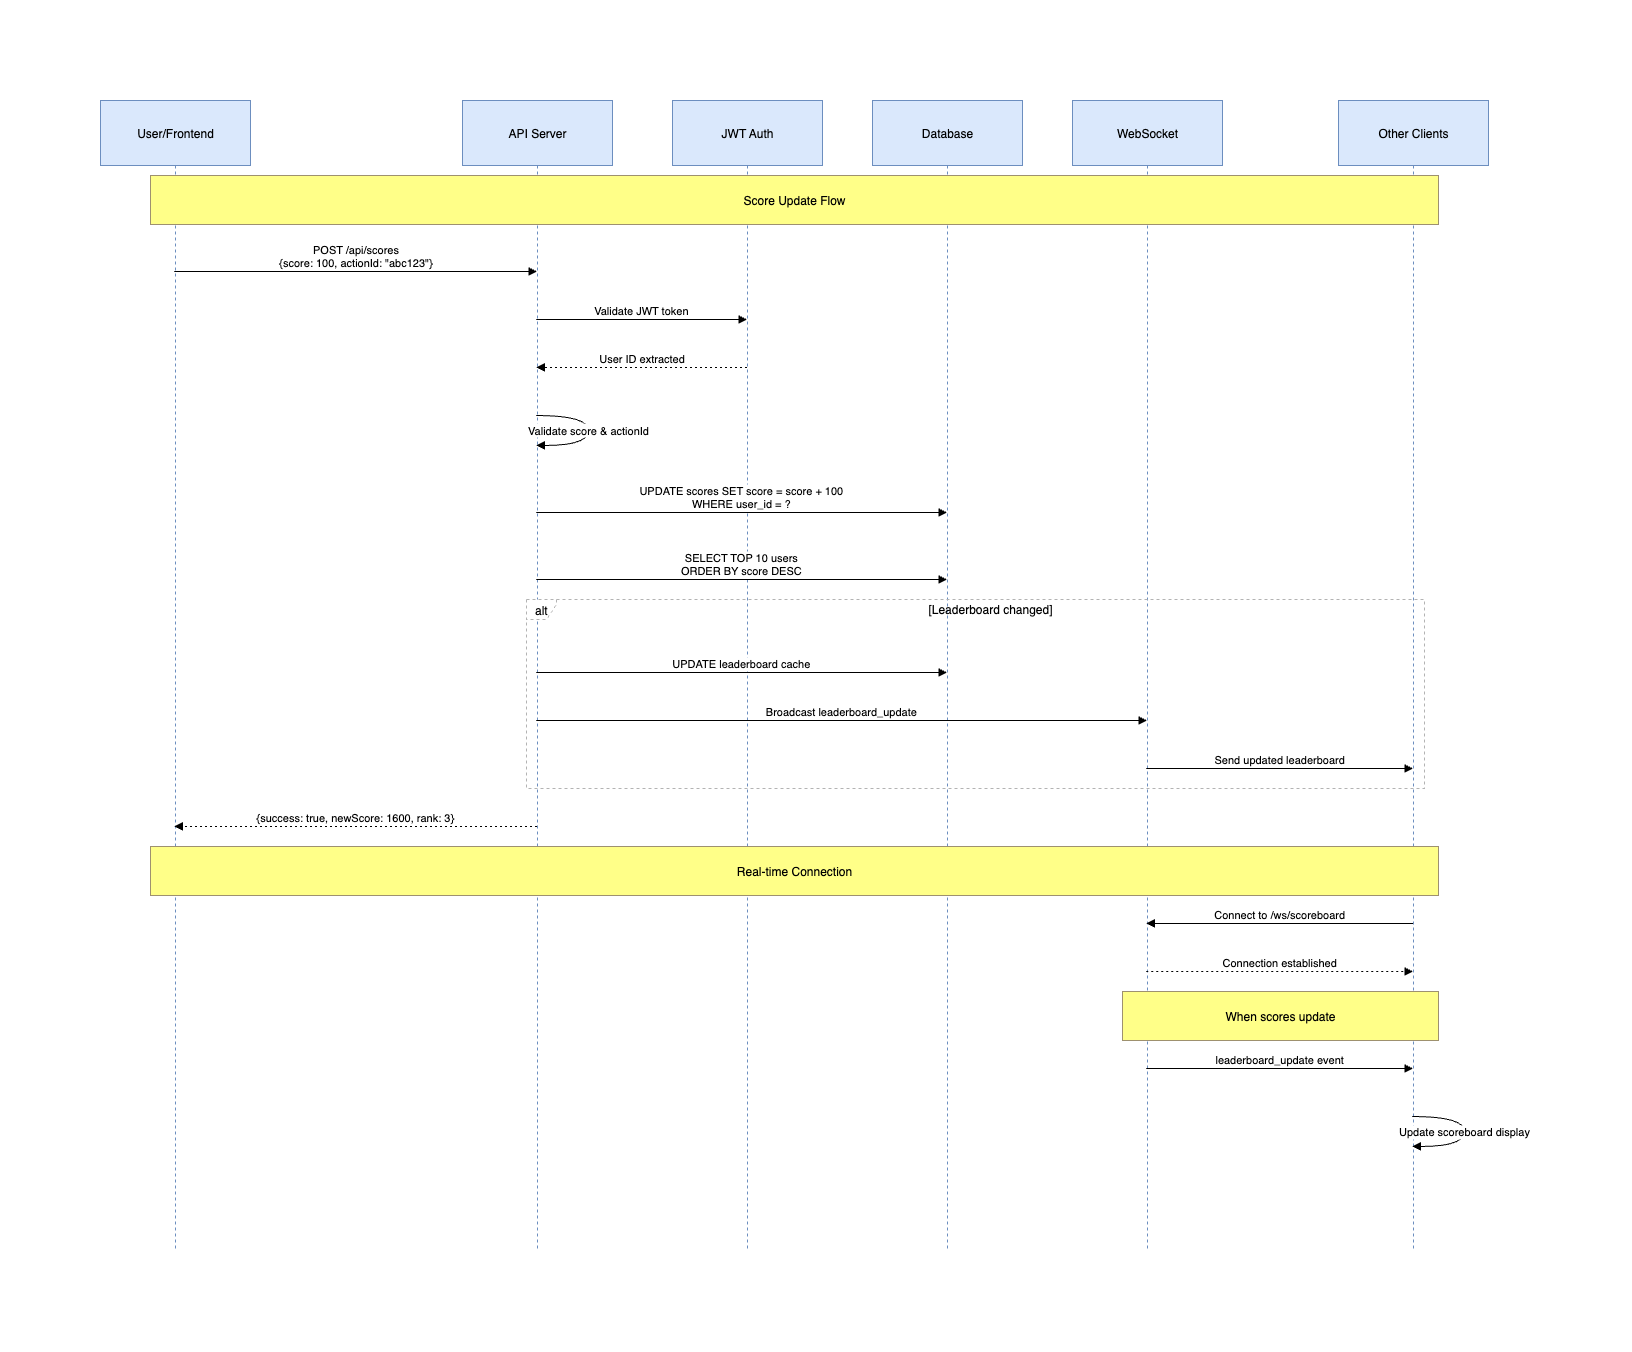

The diagram above was exported from draw.io. Its source (the exported page's mxGraphModel, read from the mxfile embedded in the PNG):
<mxGraphModel dx="2057" dy="1317" grid="1" gridSize="10" guides="1" tooltips="1" connect="1" arrows="1" fold="1" page="1" pageScale="1" pageWidth="827" pageHeight="1169" math="0" shadow="0">
  <root>
    <mxCell id="0" />
    <mxCell id="1" parent="0" />
    <mxCell id="zXTuo4ZBw2TzpbDC1Lqc-1" value="User/Frontend" style="shape=umlLifeline;perimeter=lifelinePerimeter;whiteSpace=wrap;container=1;dropTarget=0;collapsible=0;recursiveResize=0;outlineConnect=0;portConstraint=eastwest;newEdgeStyle={&quot;edgeStyle&quot;:&quot;elbowEdgeStyle&quot;,&quot;elbow&quot;:&quot;vertical&quot;,&quot;curved&quot;:0,&quot;rounded&quot;:0};size=65;fillColor=#dae8fc;strokeColor=#6c8ebf;" parent="1" vertex="1">
      <mxGeometry x="20" y="20" width="150" height="1151" as="geometry" />
    </mxCell>
    <mxCell id="zXTuo4ZBw2TzpbDC1Lqc-2" value="API Server" style="shape=umlLifeline;perimeter=lifelinePerimeter;whiteSpace=wrap;container=1;dropTarget=0;collapsible=0;recursiveResize=0;outlineConnect=0;portConstraint=eastwest;newEdgeStyle={&quot;edgeStyle&quot;:&quot;elbowEdgeStyle&quot;,&quot;elbow&quot;:&quot;vertical&quot;,&quot;curved&quot;:0,&quot;rounded&quot;:0};size=65;fillColor=#dae8fc;strokeColor=#6c8ebf;" parent="1" vertex="1">
      <mxGeometry x="382" y="20" width="150" height="1151" as="geometry" />
    </mxCell>
    <mxCell id="zXTuo4ZBw2TzpbDC1Lqc-3" value="JWT Auth" style="shape=umlLifeline;perimeter=lifelinePerimeter;whiteSpace=wrap;container=1;dropTarget=0;collapsible=0;recursiveResize=0;outlineConnect=0;portConstraint=eastwest;newEdgeStyle={&quot;edgeStyle&quot;:&quot;elbowEdgeStyle&quot;,&quot;elbow&quot;:&quot;vertical&quot;,&quot;curved&quot;:0,&quot;rounded&quot;:0};size=65;fillColor=#dae8fc;strokeColor=#6c8ebf;" parent="1" vertex="1">
      <mxGeometry x="592" y="20" width="150" height="1151" as="geometry" />
    </mxCell>
    <mxCell id="zXTuo4ZBw2TzpbDC1Lqc-4" value="Database" style="shape=umlLifeline;perimeter=lifelinePerimeter;whiteSpace=wrap;container=1;dropTarget=0;collapsible=0;recursiveResize=0;outlineConnect=0;portConstraint=eastwest;newEdgeStyle={&quot;edgeStyle&quot;:&quot;elbowEdgeStyle&quot;,&quot;elbow&quot;:&quot;vertical&quot;,&quot;curved&quot;:0,&quot;rounded&quot;:0};size=65;fillColor=#dae8fc;strokeColor=#6c8ebf;" parent="1" vertex="1">
      <mxGeometry x="792" y="20" width="150" height="1151" as="geometry" />
    </mxCell>
    <mxCell id="zXTuo4ZBw2TzpbDC1Lqc-5" value="WebSocket" style="shape=umlLifeline;perimeter=lifelinePerimeter;whiteSpace=wrap;container=1;dropTarget=0;collapsible=0;recursiveResize=0;outlineConnect=0;portConstraint=eastwest;newEdgeStyle={&quot;edgeStyle&quot;:&quot;elbowEdgeStyle&quot;,&quot;elbow&quot;:&quot;vertical&quot;,&quot;curved&quot;:0,&quot;rounded&quot;:0};size=65;fillColor=#dae8fc;strokeColor=#6c8ebf;" parent="1" vertex="1">
      <mxGeometry x="992" y="20" width="150" height="1151" as="geometry" />
    </mxCell>
    <mxCell id="zXTuo4ZBw2TzpbDC1Lqc-6" value="Other Clients" style="shape=umlLifeline;perimeter=lifelinePerimeter;whiteSpace=wrap;container=1;dropTarget=0;collapsible=0;recursiveResize=0;outlineConnect=0;portConstraint=eastwest;newEdgeStyle={&quot;edgeStyle&quot;:&quot;elbowEdgeStyle&quot;,&quot;elbow&quot;:&quot;vertical&quot;,&quot;curved&quot;:0,&quot;rounded&quot;:0};size=65;fillColor=#dae8fc;strokeColor=#6c8ebf;" parent="1" vertex="1">
      <mxGeometry x="1258" y="20" width="150" height="1151" as="geometry" />
    </mxCell>
    <mxCell id="zXTuo4ZBw2TzpbDC1Lqc-7" value="alt" style="shape=umlFrame;dashed=1;pointerEvents=0;dropTarget=0;strokeColor=#B3B3B3;height=20;width=30" parent="1" vertex="1">
      <mxGeometry x="446" y="519" width="898" height="189" as="geometry" />
    </mxCell>
    <mxCell id="zXTuo4ZBw2TzpbDC1Lqc-8" value="[Leaderboard changed]" style="text;strokeColor=none;fillColor=none;align=center;verticalAlign=middle;whiteSpace=wrap;" parent="zXTuo4ZBw2TzpbDC1Lqc-7" vertex="1">
      <mxGeometry x="30" width="868" height="20" as="geometry" />
    </mxCell>
    <mxCell id="zXTuo4ZBw2TzpbDC1Lqc-9" value="POST /api/scores&#10;{score: 100, actionId: &quot;abc123&quot;}" style="verticalAlign=bottom;edgeStyle=elbowEdgeStyle;elbow=vertical;curved=0;rounded=0;endArrow=block;" parent="1" source="zXTuo4ZBw2TzpbDC1Lqc-1" target="zXTuo4ZBw2TzpbDC1Lqc-2" edge="1">
      <mxGeometry relative="1" as="geometry">
        <Array as="points">
          <mxPoint x="285" y="191" />
        </Array>
      </mxGeometry>
    </mxCell>
    <mxCell id="zXTuo4ZBw2TzpbDC1Lqc-10" value="Validate JWT token" style="verticalAlign=bottom;edgeStyle=elbowEdgeStyle;elbow=vertical;curved=0;rounded=0;endArrow=block;" parent="1" source="zXTuo4ZBw2TzpbDC1Lqc-2" target="zXTuo4ZBw2TzpbDC1Lqc-3" edge="1">
      <mxGeometry relative="1" as="geometry">
        <Array as="points">
          <mxPoint x="571" y="239" />
        </Array>
      </mxGeometry>
    </mxCell>
    <mxCell id="zXTuo4ZBw2TzpbDC1Lqc-11" value="User ID extracted" style="verticalAlign=bottom;edgeStyle=elbowEdgeStyle;elbow=vertical;curved=0;rounded=0;dashed=1;dashPattern=2 3;endArrow=block;" parent="1" source="zXTuo4ZBw2TzpbDC1Lqc-3" target="zXTuo4ZBw2TzpbDC1Lqc-2" edge="1">
      <mxGeometry relative="1" as="geometry">
        <Array as="points">
          <mxPoint x="574" y="287" />
        </Array>
      </mxGeometry>
    </mxCell>
    <mxCell id="zXTuo4ZBw2TzpbDC1Lqc-12" value="Validate score &amp; actionId" style="curved=1;endArrow=block;rounded=0;" parent="1" source="zXTuo4ZBw2TzpbDC1Lqc-2" target="zXTuo4ZBw2TzpbDC1Lqc-2" edge="1">
      <mxGeometry relative="1" as="geometry">
        <Array as="points">
          <mxPoint x="508" y="335" />
          <mxPoint x="508" y="365" />
        </Array>
      </mxGeometry>
    </mxCell>
    <mxCell id="zXTuo4ZBw2TzpbDC1Lqc-13" value="UPDATE scores SET score = score + 100&#10;WHERE user_id = ?" style="verticalAlign=bottom;edgeStyle=elbowEdgeStyle;elbow=vertical;curved=0;rounded=0;endArrow=block;" parent="1" source="zXTuo4ZBw2TzpbDC1Lqc-2" target="zXTuo4ZBw2TzpbDC1Lqc-4" edge="1">
      <mxGeometry relative="1" as="geometry">
        <Array as="points">
          <mxPoint x="671" y="432" />
        </Array>
      </mxGeometry>
    </mxCell>
    <mxCell id="zXTuo4ZBw2TzpbDC1Lqc-14" value="SELECT TOP 10 users&#10;ORDER BY score DESC" style="verticalAlign=bottom;edgeStyle=elbowEdgeStyle;elbow=vertical;curved=0;rounded=0;endArrow=block;" parent="1" source="zXTuo4ZBw2TzpbDC1Lqc-2" target="zXTuo4ZBw2TzpbDC1Lqc-4" edge="1">
      <mxGeometry relative="1" as="geometry">
        <Array as="points">
          <mxPoint x="671" y="499" />
        </Array>
      </mxGeometry>
    </mxCell>
    <mxCell id="zXTuo4ZBw2TzpbDC1Lqc-15" value="UPDATE leaderboard cache" style="verticalAlign=bottom;edgeStyle=elbowEdgeStyle;elbow=vertical;curved=0;rounded=0;endArrow=block;" parent="1" source="zXTuo4ZBw2TzpbDC1Lqc-2" target="zXTuo4ZBw2TzpbDC1Lqc-4" edge="1">
      <mxGeometry relative="1" as="geometry">
        <Array as="points">
          <mxPoint x="671" y="592" />
        </Array>
      </mxGeometry>
    </mxCell>
    <mxCell id="zXTuo4ZBw2TzpbDC1Lqc-16" value="Broadcast leaderboard_update" style="verticalAlign=bottom;edgeStyle=elbowEdgeStyle;elbow=vertical;curved=0;rounded=0;endArrow=block;" parent="1" source="zXTuo4ZBw2TzpbDC1Lqc-2" target="zXTuo4ZBw2TzpbDC1Lqc-5" edge="1">
      <mxGeometry relative="1" as="geometry">
        <Array as="points">
          <mxPoint x="771" y="640" />
        </Array>
      </mxGeometry>
    </mxCell>
    <mxCell id="zXTuo4ZBw2TzpbDC1Lqc-17" value="Send updated leaderboard" style="verticalAlign=bottom;edgeStyle=elbowEdgeStyle;elbow=vertical;curved=0;rounded=0;endArrow=block;" parent="1" source="zXTuo4ZBw2TzpbDC1Lqc-5" target="zXTuo4ZBw2TzpbDC1Lqc-6" edge="1">
      <mxGeometry relative="1" as="geometry">
        <Array as="points">
          <mxPoint x="1209" y="688" />
        </Array>
      </mxGeometry>
    </mxCell>
    <mxCell id="zXTuo4ZBw2TzpbDC1Lqc-18" value="{success: true, newScore: 1600, rank: 3}" style="verticalAlign=bottom;edgeStyle=elbowEdgeStyle;elbow=vertical;curved=0;rounded=0;dashed=1;dashPattern=2 3;endArrow=block;" parent="1" source="zXTuo4ZBw2TzpbDC1Lqc-2" target="zXTuo4ZBw2TzpbDC1Lqc-1" edge="1">
      <mxGeometry relative="1" as="geometry">
        <Array as="points">
          <mxPoint x="288" y="746" />
        </Array>
      </mxGeometry>
    </mxCell>
    <mxCell id="zXTuo4ZBw2TzpbDC1Lqc-19" value="Connect to /ws/scoreboard" style="verticalAlign=bottom;edgeStyle=elbowEdgeStyle;elbow=vertical;curved=0;rounded=0;endArrow=block;" parent="1" source="zXTuo4ZBw2TzpbDC1Lqc-6" target="zXTuo4ZBw2TzpbDC1Lqc-5" edge="1">
      <mxGeometry relative="1" as="geometry">
        <Array as="points">
          <mxPoint x="1212" y="843" />
        </Array>
      </mxGeometry>
    </mxCell>
    <mxCell id="zXTuo4ZBw2TzpbDC1Lqc-20" value="Connection established" style="verticalAlign=bottom;edgeStyle=elbowEdgeStyle;elbow=vertical;curved=0;rounded=0;dashed=1;dashPattern=2 3;endArrow=block;" parent="1" source="zXTuo4ZBw2TzpbDC1Lqc-5" target="zXTuo4ZBw2TzpbDC1Lqc-6" edge="1">
      <mxGeometry relative="1" as="geometry">
        <Array as="points">
          <mxPoint x="1209" y="891" />
        </Array>
      </mxGeometry>
    </mxCell>
    <mxCell id="zXTuo4ZBw2TzpbDC1Lqc-21" value="leaderboard_update event" style="verticalAlign=bottom;edgeStyle=elbowEdgeStyle;elbow=vertical;curved=0;rounded=0;endArrow=block;" parent="1" source="zXTuo4ZBw2TzpbDC1Lqc-5" target="zXTuo4ZBw2TzpbDC1Lqc-6" edge="1">
      <mxGeometry relative="1" as="geometry">
        <Array as="points">
          <mxPoint x="1209" y="988" />
        </Array>
      </mxGeometry>
    </mxCell>
    <mxCell id="zXTuo4ZBw2TzpbDC1Lqc-22" value="Update scoreboard display" style="curved=1;endArrow=block;rounded=0;" parent="1" source="zXTuo4ZBw2TzpbDC1Lqc-6" target="zXTuo4ZBw2TzpbDC1Lqc-6" edge="1">
      <mxGeometry relative="1" as="geometry">
        <Array as="points">
          <mxPoint x="1384" y="1036" />
          <mxPoint x="1384" y="1066" />
        </Array>
      </mxGeometry>
    </mxCell>
    <mxCell id="zXTuo4ZBw2TzpbDC1Lqc-23" value="Score Update Flow" style="fillColor=#ffff88;strokeColor=#9E916F;" parent="1" vertex="1">
      <mxGeometry x="70" y="95" width="1288" height="49" as="geometry" />
    </mxCell>
    <mxCell id="zXTuo4ZBw2TzpbDC1Lqc-24" value="Real-time Connection" style="fillColor=#ffff88;strokeColor=#9E916F;" parent="1" vertex="1">
      <mxGeometry x="70" y="766" width="1288" height="49" as="geometry" />
    </mxCell>
    <mxCell id="zXTuo4ZBw2TzpbDC1Lqc-25" value="When scores update" style="fillColor=#ffff88;strokeColor=#9E916F;" parent="1" vertex="1">
      <mxGeometry x="1042" y="911" width="316" height="49" as="geometry" />
    </mxCell>
  </root>
</mxGraphModel>